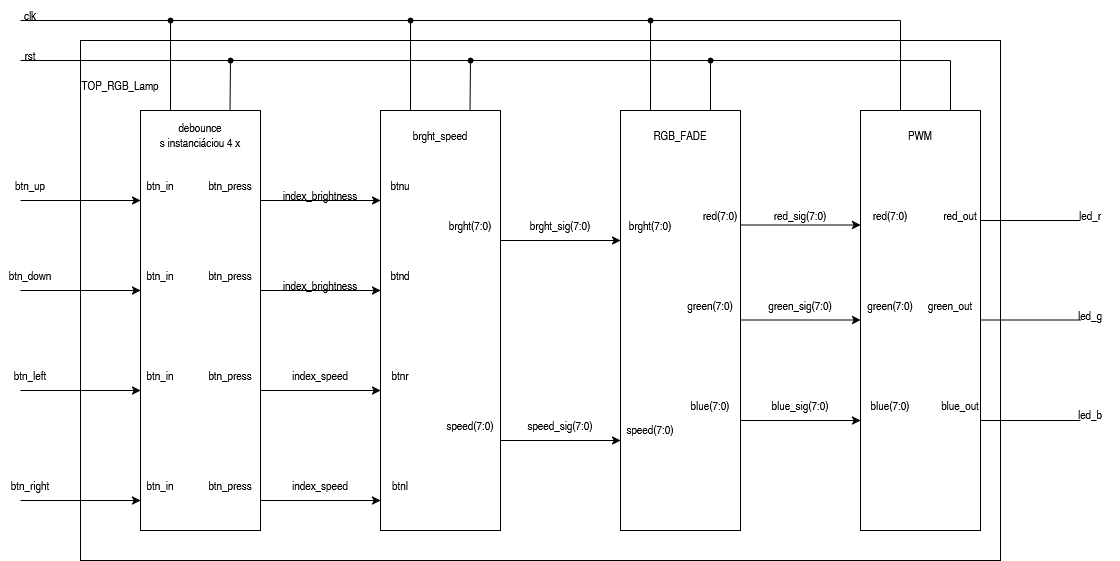

The diagram above was exported from draw.io. Its source (the exported page's mxGraphModel, read from the mxfile embedded in the PNG):
<mxGraphModel dx="1414" dy="779" grid="1" gridSize="10" guides="1" tooltips="1" connect="1" arrows="1" fold="1" page="1" pageScale="1" pageWidth="1169" pageHeight="827" math="0" shadow="0">
  <root>
    <mxCell id="0" />
    <mxCell id="1" parent="0" />
    <mxCell id="fsbWqApY4WyHXCjvC4jM-1" parent="1" style="rounded=0;whiteSpace=wrap;html=1;" value="" vertex="1">
      <mxGeometry height="520" width="920" x="80" y="40" as="geometry" />
    </mxCell>
    <mxCell id="fsbWqApY4WyHXCjvC4jM-2" parent="1" style="rounded=0;whiteSpace=wrap;html=1;" value="" vertex="1">
      <mxGeometry height="420" width="120" x="140" y="110" as="geometry" />
    </mxCell>
    <mxCell id="fsbWqApY4WyHXCjvC4jM-3" parent="1" style="rounded=0;whiteSpace=wrap;html=1;" value="" vertex="1">
      <mxGeometry height="420" width="120" x="380" y="110" as="geometry" />
    </mxCell>
    <mxCell id="fsbWqApY4WyHXCjvC4jM-4" parent="1" style="rounded=0;whiteSpace=wrap;html=1;" value="" vertex="1">
      <mxGeometry height="420" width="120" x="620" y="110" as="geometry" />
    </mxCell>
    <mxCell id="fsbWqApY4WyHXCjvC4jM-5" parent="1" style="rounded=0;whiteSpace=wrap;html=1;" value="" vertex="1">
      <mxGeometry height="420" width="120" x="860" y="110" as="geometry" />
    </mxCell>
    <mxCell id="fsbWqApY4WyHXCjvC4jM-9" edge="1" parent="1" style="endArrow=classic;html=1;rounded=0;" value="">
      <mxGeometry height="50" relative="1" width="50" as="geometry">
        <mxPoint x="260" y="500" as="sourcePoint" />
        <mxPoint x="380" y="500" as="targetPoint" />
      </mxGeometry>
    </mxCell>
    <mxCell id="fsbWqApY4WyHXCjvC4jM-10" edge="1" parent="1" style="endArrow=classic;html=1;rounded=0;" value="">
      <mxGeometry height="50" relative="1" width="50" as="geometry">
        <mxPoint x="260" y="390" as="sourcePoint" />
        <mxPoint x="380" y="390" as="targetPoint" />
      </mxGeometry>
    </mxCell>
    <mxCell id="fsbWqApY4WyHXCjvC4jM-11" edge="1" parent="1" style="endArrow=classic;html=1;rounded=0;" value="">
      <mxGeometry height="50" relative="1" width="50" as="geometry">
        <mxPoint x="260" y="290" as="sourcePoint" />
        <mxPoint x="380" y="290" as="targetPoint" />
      </mxGeometry>
    </mxCell>
    <mxCell id="fsbWqApY4WyHXCjvC4jM-12" edge="1" parent="1" style="endArrow=classic;html=1;rounded=0;" value="">
      <mxGeometry height="50" relative="1" width="50" as="geometry">
        <mxPoint x="260" y="200" as="sourcePoint" />
        <mxPoint x="380" y="200" as="targetPoint" />
      </mxGeometry>
    </mxCell>
    <mxCell id="fsbWqApY4WyHXCjvC4jM-13" edge="1" parent="1" style="endArrow=classic;html=1;rounded=0;" value="">
      <mxGeometry height="50" relative="1" width="50" as="geometry">
        <mxPoint x="500" y="240" as="sourcePoint" />
        <mxPoint x="620" y="240" as="targetPoint" />
      </mxGeometry>
    </mxCell>
    <mxCell id="fsbWqApY4WyHXCjvC4jM-15" parent="1" style="text;html=1;whiteSpace=wrap;strokeColor=none;fillColor=none;align=center;verticalAlign=middle;rounded=0;" value="debounce&lt;div&gt;s instanciáciou 4 x&lt;/div&gt;" vertex="1">
      <mxGeometry height="30" width="110" x="145" y="120" as="geometry" />
    </mxCell>
    <mxCell id="fsbWqApY4WyHXCjvC4jM-16" edge="1" parent="1" style="endArrow=classic;html=1;rounded=0;" value="">
      <mxGeometry height="50" relative="1" width="50" as="geometry">
        <mxPoint x="20" y="200" as="sourcePoint" />
        <mxPoint x="140" y="200" as="targetPoint" />
      </mxGeometry>
    </mxCell>
    <mxCell id="fsbWqApY4WyHXCjvC4jM-17" edge="1" parent="1" style="endArrow=classic;html=1;rounded=0;" value="">
      <mxGeometry height="50" relative="1" width="50" as="geometry">
        <mxPoint x="20" y="290" as="sourcePoint" />
        <mxPoint x="140" y="290" as="targetPoint" />
      </mxGeometry>
    </mxCell>
    <mxCell id="fsbWqApY4WyHXCjvC4jM-18" edge="1" parent="1" style="endArrow=classic;html=1;rounded=0;" value="">
      <mxGeometry height="50" relative="1" width="50" as="geometry">
        <mxPoint x="20" y="390" as="sourcePoint" />
        <mxPoint x="140" y="390" as="targetPoint" />
      </mxGeometry>
    </mxCell>
    <mxCell id="fsbWqApY4WyHXCjvC4jM-19" edge="1" parent="1" style="endArrow=classic;html=1;rounded=0;" value="">
      <mxGeometry height="50" relative="1" width="50" as="geometry">
        <mxPoint x="20" y="500" as="sourcePoint" />
        <mxPoint x="140" y="500" as="targetPoint" />
      </mxGeometry>
    </mxCell>
    <mxCell id="fsbWqApY4WyHXCjvC4jM-20" edge="1" parent="1" style="endArrow=classic;html=1;rounded=0;" value="">
      <mxGeometry height="50" relative="1" width="50" as="geometry">
        <mxPoint x="500" y="440" as="sourcePoint" />
        <mxPoint x="620" y="440" as="targetPoint" />
      </mxGeometry>
    </mxCell>
    <mxCell id="fsbWqApY4WyHXCjvC4jM-22" parent="1" style="text;html=1;whiteSpace=wrap;strokeColor=none;fillColor=none;align=center;verticalAlign=middle;rounded=0;" value="btn_up" vertex="1">
      <mxGeometry height="30" width="60" y="170" as="geometry" />
    </mxCell>
    <mxCell id="fsbWqApY4WyHXCjvC4jM-23" parent="1" style="text;html=1;whiteSpace=wrap;strokeColor=none;fillColor=none;align=center;verticalAlign=middle;rounded=0;" value="btn_down" vertex="1">
      <mxGeometry height="30" width="60" y="260" as="geometry" />
    </mxCell>
    <mxCell id="fsbWqApY4WyHXCjvC4jM-24" parent="1" style="text;html=1;whiteSpace=wrap;strokeColor=none;fillColor=none;align=center;verticalAlign=middle;rounded=0;" value="btn_left" vertex="1">
      <mxGeometry height="30" width="60" y="360" as="geometry" />
    </mxCell>
    <mxCell id="fsbWqApY4WyHXCjvC4jM-25" parent="1" style="text;html=1;whiteSpace=wrap;strokeColor=none;fillColor=none;align=center;verticalAlign=middle;rounded=0;" value="btn_right" vertex="1">
      <mxGeometry height="30" width="60" y="470" as="geometry" />
    </mxCell>
    <mxCell id="fsbWqApY4WyHXCjvC4jM-26" parent="1" style="text;html=1;whiteSpace=wrap;strokeColor=none;fillColor=none;align=center;verticalAlign=middle;rounded=0;" value="btn_in" vertex="1">
      <mxGeometry height="30" width="60" x="130" y="170" as="geometry" />
    </mxCell>
    <mxCell id="fsbWqApY4WyHXCjvC4jM-27" parent="1" style="text;html=1;whiteSpace=wrap;strokeColor=none;fillColor=none;align=center;verticalAlign=middle;rounded=0;" value="btn_in" vertex="1">
      <mxGeometry height="30" width="60" x="130" y="260" as="geometry" />
    </mxCell>
    <mxCell id="fsbWqApY4WyHXCjvC4jM-28" parent="1" style="text;html=1;whiteSpace=wrap;strokeColor=none;fillColor=none;align=center;verticalAlign=middle;rounded=0;" value="btn_in" vertex="1">
      <mxGeometry height="30" width="60" x="130" y="360" as="geometry" />
    </mxCell>
    <mxCell id="fsbWqApY4WyHXCjvC4jM-29" parent="1" style="text;html=1;whiteSpace=wrap;strokeColor=none;fillColor=none;align=center;verticalAlign=middle;rounded=0;" value="btn_in" vertex="1">
      <mxGeometry height="30" width="60" x="130" y="470" as="geometry" />
    </mxCell>
    <mxCell id="fsbWqApY4WyHXCjvC4jM-30" parent="1" style="text;html=1;whiteSpace=wrap;strokeColor=none;fillColor=none;align=center;verticalAlign=middle;rounded=0;" value="btn_press" vertex="1">
      <mxGeometry height="30" width="60" x="200" y="170" as="geometry" />
    </mxCell>
    <mxCell id="fsbWqApY4WyHXCjvC4jM-31" parent="1" style="text;html=1;whiteSpace=wrap;strokeColor=none;fillColor=none;align=center;verticalAlign=middle;rounded=0;" value="btn_press" vertex="1">
      <mxGeometry height="30" width="60" x="200" y="260" as="geometry" />
    </mxCell>
    <mxCell id="fsbWqApY4WyHXCjvC4jM-32" parent="1" style="text;html=1;whiteSpace=wrap;strokeColor=none;fillColor=none;align=center;verticalAlign=middle;rounded=0;" value="btn_press" vertex="1">
      <mxGeometry height="30" width="60" x="200" y="360" as="geometry" />
    </mxCell>
    <mxCell id="fsbWqApY4WyHXCjvC4jM-33" parent="1" style="text;html=1;whiteSpace=wrap;strokeColor=none;fillColor=none;align=center;verticalAlign=middle;rounded=0;" value="btn_press" vertex="1">
      <mxGeometry height="30" width="60" x="200" y="470" as="geometry" />
    </mxCell>
    <mxCell id="fsbWqApY4WyHXCjvC4jM-34" parent="1" style="text;html=1;whiteSpace=wrap;strokeColor=none;fillColor=none;align=center;verticalAlign=middle;rounded=0;" value="brght_speed" vertex="1">
      <mxGeometry height="30" width="60" x="410" y="120" as="geometry" />
    </mxCell>
    <mxCell id="fsbWqApY4WyHXCjvC4jM-35" parent="1" style="text;html=1;whiteSpace=wrap;strokeColor=none;fillColor=none;align=center;verticalAlign=middle;rounded=0;" value="btnr" vertex="1">
      <mxGeometry height="30" width="60" x="370" y="360" as="geometry" />
    </mxCell>
    <mxCell id="fsbWqApY4WyHXCjvC4jM-36" parent="1" style="text;html=1;whiteSpace=wrap;strokeColor=none;fillColor=none;align=center;verticalAlign=middle;rounded=0;" value="btnu" vertex="1">
      <mxGeometry height="30" width="60" x="370" y="170" as="geometry" />
    </mxCell>
    <mxCell id="fsbWqApY4WyHXCjvC4jM-37" parent="1" style="text;html=1;whiteSpace=wrap;strokeColor=none;fillColor=none;align=center;verticalAlign=middle;rounded=0;" value="btnd" vertex="1">
      <mxGeometry height="30" width="60" x="370" y="260" as="geometry" />
    </mxCell>
    <mxCell id="fsbWqApY4WyHXCjvC4jM-38" parent="1" style="text;html=1;whiteSpace=wrap;strokeColor=none;fillColor=none;align=center;verticalAlign=middle;rounded=0;" value="btnl" vertex="1">
      <mxGeometry height="30" width="60" x="370" y="470" as="geometry" />
    </mxCell>
    <mxCell id="fsbWqApY4WyHXCjvC4jM-39" parent="1" style="text;html=1;whiteSpace=wrap;strokeColor=none;fillColor=none;align=center;verticalAlign=middle;rounded=0;" value="brght(7:0)" vertex="1">
      <mxGeometry height="30" width="60" x="440" y="210" as="geometry" />
    </mxCell>
    <mxCell id="fsbWqApY4WyHXCjvC4jM-40" parent="1" style="text;html=1;whiteSpace=wrap;strokeColor=none;fillColor=none;align=center;verticalAlign=middle;rounded=0;" value="speed(7:0)" vertex="1">
      <mxGeometry height="30" width="60" x="440" y="410" as="geometry" />
    </mxCell>
    <mxCell id="fsbWqApY4WyHXCjvC4jM-41" edge="1" parent="1" style="endArrow=none;html=1;rounded=0;" value="">
      <mxGeometry height="50" relative="1" width="50" as="geometry">
        <mxPoint x="20" y="20" as="sourcePoint" />
        <mxPoint x="900" y="20" as="targetPoint" />
      </mxGeometry>
    </mxCell>
    <mxCell id="fsbWqApY4WyHXCjvC4jM-42" edge="1" parent="1" style="endArrow=none;html=1;rounded=0;exitX=0.5;exitY=0;exitDx=0;exitDy=0;" value="">
      <mxGeometry height="50" relative="1" width="50" as="geometry">
        <mxPoint x="900" y="110" as="sourcePoint" />
        <mxPoint x="900" y="20" as="targetPoint" />
      </mxGeometry>
    </mxCell>
    <mxCell id="fsbWqApY4WyHXCjvC4jM-43" edge="1" parent="1" style="endArrow=none;html=1;rounded=0;" value="">
      <mxGeometry height="50" relative="1" width="50" as="geometry">
        <mxPoint x="20" y="60" as="sourcePoint" />
        <mxPoint x="950" y="60" as="targetPoint" />
      </mxGeometry>
    </mxCell>
    <mxCell id="fsbWqApY4WyHXCjvC4jM-44" edge="1" parent="1" source="fsbWqApY4WyHXCjvC4jM-5" style="endArrow=none;html=1;rounded=0;exitX=0.75;exitY=0;exitDx=0;exitDy=0;" value="">
      <mxGeometry height="50" relative="1" width="50" as="geometry">
        <mxPoint x="900" y="110" as="sourcePoint" />
        <mxPoint x="950" y="60" as="targetPoint" />
      </mxGeometry>
    </mxCell>
    <mxCell id="fsbWqApY4WyHXCjvC4jM-45" edge="1" parent="1" source="fsbWqApY4WyHXCjvC4jM-62" style="endArrow=none;html=1;rounded=0;exitDx=0;exitDy=0;" value="">
      <mxGeometry height="50" relative="1" width="50" as="geometry">
        <mxPoint x="710" y="110" as="sourcePoint" />
        <mxPoint x="710" y="60" as="targetPoint" />
      </mxGeometry>
    </mxCell>
    <mxCell id="fsbWqApY4WyHXCjvC4jM-46" edge="1" parent="1" source="fsbWqApY4WyHXCjvC4jM-58" style="endArrow=none;html=1;rounded=0;exitDx=0;exitDy=0;" value="">
      <mxGeometry height="50" relative="1" width="50" as="geometry">
        <mxPoint x="469.5" y="110" as="sourcePoint" />
        <mxPoint x="469.5" y="60" as="targetPoint" />
      </mxGeometry>
    </mxCell>
    <mxCell id="fsbWqApY4WyHXCjvC4jM-47" edge="1" parent="1" source="fsbWqApY4WyHXCjvC4jM-54" style="endArrow=none;html=1;rounded=0;exitDx=0;exitDy=0;" value="">
      <mxGeometry height="50" relative="1" width="50" as="geometry">
        <mxPoint x="229.5" y="110" as="sourcePoint" />
        <mxPoint x="229.5" y="60" as="targetPoint" />
      </mxGeometry>
    </mxCell>
    <mxCell id="fsbWqApY4WyHXCjvC4jM-48" edge="1" parent="1" source="fsbWqApY4WyHXCjvC4jM-60" style="endArrow=none;html=1;rounded=0;exitDx=0;exitDy=0;" value="">
      <mxGeometry height="50" relative="1" width="50" as="geometry">
        <mxPoint x="650" y="110" as="sourcePoint" />
        <mxPoint x="650" y="20" as="targetPoint" />
      </mxGeometry>
    </mxCell>
    <mxCell id="fsbWqApY4WyHXCjvC4jM-49" edge="1" parent="1" source="fsbWqApY4WyHXCjvC4jM-56" style="endArrow=none;html=1;rounded=0;exitDx=0;exitDy=0;" value="">
      <mxGeometry height="50" relative="1" width="50" as="geometry">
        <mxPoint x="410" y="110" as="sourcePoint" />
        <mxPoint x="410" y="20" as="targetPoint" />
      </mxGeometry>
    </mxCell>
    <mxCell id="fsbWqApY4WyHXCjvC4jM-50" edge="1" parent="1" source="fsbWqApY4WyHXCjvC4jM-51" style="endArrow=none;html=1;rounded=0;exitDx=0;exitDy=0;" value="">
      <mxGeometry height="50" relative="1" width="50" as="geometry">
        <mxPoint x="170" y="110" as="sourcePoint" />
        <mxPoint x="170" y="20" as="targetPoint" />
      </mxGeometry>
    </mxCell>
    <mxCell id="fsbWqApY4WyHXCjvC4jM-52" edge="1" parent="1" style="endArrow=none;html=1;rounded=0;exitX=0.5;exitY=0;exitDx=0;exitDy=0;" target="fsbWqApY4WyHXCjvC4jM-51" value="">
      <mxGeometry height="50" relative="1" width="50" as="geometry">
        <mxPoint x="170" y="110" as="sourcePoint" />
        <mxPoint x="170" y="20" as="targetPoint" />
      </mxGeometry>
    </mxCell>
    <mxCell id="fsbWqApY4WyHXCjvC4jM-51" parent="1" style="shape=waypoint;sketch=0;size=6;pointerEvents=1;points=[];fillColor=none;resizable=0;rotatable=0;perimeter=centerPerimeter;snapToPoint=1;" value="" vertex="1">
      <mxGeometry height="20" width="20" x="160" y="10" as="geometry" />
    </mxCell>
    <mxCell id="fsbWqApY4WyHXCjvC4jM-55" edge="1" parent="1" style="endArrow=none;html=1;rounded=0;exitX=0.75;exitY=0;exitDx=0;exitDy=0;" target="fsbWqApY4WyHXCjvC4jM-54" value="">
      <mxGeometry height="50" relative="1" width="50" as="geometry">
        <mxPoint x="229.5" y="110" as="sourcePoint" />
        <mxPoint x="229.5" y="60" as="targetPoint" />
      </mxGeometry>
    </mxCell>
    <mxCell id="fsbWqApY4WyHXCjvC4jM-54" parent="1" style="shape=waypoint;sketch=0;size=6;pointerEvents=1;points=[];fillColor=none;resizable=0;rotatable=0;perimeter=centerPerimeter;snapToPoint=1;" value="" vertex="1">
      <mxGeometry height="20" width="20" x="220" y="50" as="geometry" />
    </mxCell>
    <mxCell id="fsbWqApY4WyHXCjvC4jM-57" edge="1" parent="1" style="endArrow=none;html=1;rounded=0;exitX=0.5;exitY=0;exitDx=0;exitDy=0;" target="fsbWqApY4WyHXCjvC4jM-56" value="">
      <mxGeometry height="50" relative="1" width="50" as="geometry">
        <mxPoint x="410" y="110" as="sourcePoint" />
        <mxPoint x="410" y="20" as="targetPoint" />
      </mxGeometry>
    </mxCell>
    <mxCell id="fsbWqApY4WyHXCjvC4jM-56" parent="1" style="shape=waypoint;sketch=0;size=6;pointerEvents=1;points=[];fillColor=none;resizable=0;rotatable=0;perimeter=centerPerimeter;snapToPoint=1;" value="" vertex="1">
      <mxGeometry height="20" width="20" x="400" y="10" as="geometry" />
    </mxCell>
    <mxCell id="fsbWqApY4WyHXCjvC4jM-59" edge="1" parent="1" style="endArrow=none;html=1;rounded=0;exitX=0.75;exitY=0;exitDx=0;exitDy=0;" target="fsbWqApY4WyHXCjvC4jM-58" value="">
      <mxGeometry height="50" relative="1" width="50" as="geometry">
        <mxPoint x="469.5" y="110" as="sourcePoint" />
        <mxPoint x="469.5" y="60" as="targetPoint" />
      </mxGeometry>
    </mxCell>
    <mxCell id="fsbWqApY4WyHXCjvC4jM-58" parent="1" style="shape=waypoint;sketch=0;size=6;pointerEvents=1;points=[];fillColor=none;resizable=0;rotatable=0;perimeter=centerPerimeter;snapToPoint=1;" value="" vertex="1">
      <mxGeometry height="20" width="20" x="460" y="50" as="geometry" />
    </mxCell>
    <mxCell id="fsbWqApY4WyHXCjvC4jM-61" edge="1" parent="1" style="endArrow=none;html=1;rounded=0;exitX=0.5;exitY=0;exitDx=0;exitDy=0;" target="fsbWqApY4WyHXCjvC4jM-60" value="">
      <mxGeometry height="50" relative="1" width="50" as="geometry">
        <mxPoint x="650" y="110" as="sourcePoint" />
        <mxPoint x="650" y="20" as="targetPoint" />
      </mxGeometry>
    </mxCell>
    <mxCell id="fsbWqApY4WyHXCjvC4jM-60" parent="1" style="shape=waypoint;sketch=0;size=6;pointerEvents=1;points=[];fillColor=none;resizable=0;rotatable=0;perimeter=centerPerimeter;snapToPoint=1;" value="" vertex="1">
      <mxGeometry height="20" width="20" x="640" y="10" as="geometry" />
    </mxCell>
    <mxCell id="fsbWqApY4WyHXCjvC4jM-63" edge="1" parent="1" style="endArrow=none;html=1;rounded=0;exitX=0.75;exitY=0;exitDx=0;exitDy=0;" target="fsbWqApY4WyHXCjvC4jM-62" value="">
      <mxGeometry height="50" relative="1" width="50" as="geometry">
        <mxPoint x="710" y="110" as="sourcePoint" />
        <mxPoint x="710" y="60" as="targetPoint" />
      </mxGeometry>
    </mxCell>
    <mxCell id="fsbWqApY4WyHXCjvC4jM-62" parent="1" style="shape=waypoint;sketch=0;size=6;pointerEvents=1;points=[];fillColor=none;resizable=0;rotatable=0;perimeter=centerPerimeter;snapToPoint=1;" value="" vertex="1">
      <mxGeometry height="20" width="20" x="700" y="50" as="geometry" />
    </mxCell>
    <mxCell id="fsbWqApY4WyHXCjvC4jM-64" parent="1" style="text;html=1;whiteSpace=wrap;strokeColor=none;fillColor=none;align=center;verticalAlign=middle;rounded=0;" value="index_brightness" vertex="1">
      <mxGeometry height="30" width="60" x="290" y="180" as="geometry" />
    </mxCell>
    <mxCell id="fsbWqApY4WyHXCjvC4jM-65" parent="1" style="text;html=1;whiteSpace=wrap;strokeColor=none;fillColor=none;align=center;verticalAlign=middle;rounded=0;" value="index_brightness" vertex="1">
      <mxGeometry height="30" width="60" x="290" y="270" as="geometry" />
    </mxCell>
    <mxCell id="fsbWqApY4WyHXCjvC4jM-66" parent="1" style="text;html=1;whiteSpace=wrap;strokeColor=none;fillColor=none;align=center;verticalAlign=middle;rounded=0;" value="index_speed" vertex="1">
      <mxGeometry height="30" width="60" x="290" y="360" as="geometry" />
    </mxCell>
    <mxCell id="fsbWqApY4WyHXCjvC4jM-67" parent="1" style="text;html=1;whiteSpace=wrap;strokeColor=none;fillColor=none;align=center;verticalAlign=middle;rounded=0;" value="index_speed" vertex="1">
      <mxGeometry height="30" width="60" x="290" y="470" as="geometry" />
    </mxCell>
    <mxCell id="fsbWqApY4WyHXCjvC4jM-68" parent="1" style="text;html=1;whiteSpace=wrap;strokeColor=none;fillColor=none;align=center;verticalAlign=middle;rounded=0;" value="brght_sig(7:0)" vertex="1">
      <mxGeometry height="30" width="60" x="530" y="210" as="geometry" />
    </mxCell>
    <mxCell id="fsbWqApY4WyHXCjvC4jM-69" parent="1" style="text;html=1;whiteSpace=wrap;strokeColor=none;fillColor=none;align=center;verticalAlign=middle;rounded=0;" value="&lt;div&gt;speed_sig(7:0)&lt;/div&gt;" vertex="1">
      <mxGeometry height="30" width="60" x="530" y="410" as="geometry" />
    </mxCell>
    <mxCell id="fsbWqApY4WyHXCjvC4jM-70" parent="1" style="text;html=1;whiteSpace=wrap;strokeColor=none;fillColor=none;align=center;verticalAlign=middle;rounded=0;" value="RGB_FADE" vertex="1">
      <mxGeometry height="30" width="60" x="650" y="120" as="geometry" />
    </mxCell>
    <mxCell id="fsbWqApY4WyHXCjvC4jM-71" parent="1" style="text;html=1;whiteSpace=wrap;strokeColor=none;fillColor=none;align=center;verticalAlign=middle;rounded=0;" value="PWM" vertex="1">
      <mxGeometry height="30" width="60" x="890" y="120" as="geometry" />
    </mxCell>
    <mxCell id="fsbWqApY4WyHXCjvC4jM-72" edge="1" parent="1" style="endArrow=none;html=1;rounded=0;" value="">
      <mxGeometry height="50" relative="1" width="50" as="geometry">
        <mxPoint x="980" y="220" as="sourcePoint" />
        <mxPoint x="1080" y="220" as="targetPoint" />
      </mxGeometry>
    </mxCell>
    <mxCell id="fsbWqApY4WyHXCjvC4jM-73" edge="1" parent="1" style="endArrow=none;html=1;rounded=0;" value="">
      <mxGeometry height="50" relative="1" width="50" as="geometry">
        <mxPoint x="980" y="319.5" as="sourcePoint" />
        <mxPoint x="1080" y="319.5" as="targetPoint" />
      </mxGeometry>
    </mxCell>
    <mxCell id="fsbWqApY4WyHXCjvC4jM-74" edge="1" parent="1" style="endArrow=none;html=1;rounded=0;" value="">
      <mxGeometry height="50" relative="1" width="50" as="geometry">
        <mxPoint x="980" y="420" as="sourcePoint" />
        <mxPoint x="1080" y="420" as="targetPoint" />
      </mxGeometry>
    </mxCell>
    <mxCell id="fsbWqApY4WyHXCjvC4jM-75" parent="1" style="text;html=1;whiteSpace=wrap;strokeColor=none;fillColor=none;align=center;verticalAlign=middle;rounded=0;" value="led_r" vertex="1">
      <mxGeometry height="30" width="60" x="1060" y="200" as="geometry" />
    </mxCell>
    <mxCell id="fsbWqApY4WyHXCjvC4jM-76" parent="1" style="text;html=1;whiteSpace=wrap;strokeColor=none;fillColor=none;align=center;verticalAlign=middle;rounded=0;" value="led_g" vertex="1">
      <mxGeometry height="30" width="60" x="1060" y="300" as="geometry" />
    </mxCell>
    <mxCell id="fsbWqApY4WyHXCjvC4jM-77" parent="1" style="text;html=1;whiteSpace=wrap;strokeColor=none;fillColor=none;align=center;verticalAlign=middle;rounded=0;" value="led_b" vertex="1">
      <mxGeometry height="30" width="60" x="1060" y="399" as="geometry" />
    </mxCell>
    <mxCell id="fsbWqApY4WyHXCjvC4jM-79" parent="1" style="text;html=1;whiteSpace=wrap;strokeColor=none;fillColor=none;align=center;verticalAlign=middle;rounded=0;" value="clk" vertex="1">
      <mxGeometry height="30" width="60" as="geometry" />
    </mxCell>
    <mxCell id="fsbWqApY4WyHXCjvC4jM-80" parent="1" style="text;html=1;whiteSpace=wrap;strokeColor=none;fillColor=none;align=center;verticalAlign=middle;rounded=0;" value="rst" vertex="1">
      <mxGeometry height="30" width="60" y="40" as="geometry" />
    </mxCell>
    <mxCell id="F77yFXFytPecuoyf53lC-3" edge="1" parent="1" style="endArrow=classic;html=1;rounded=0;" value="">
      <mxGeometry height="50" relative="1" width="50" as="geometry">
        <mxPoint x="740" y="224.5" as="sourcePoint" />
        <mxPoint x="860" y="224.5" as="targetPoint" />
      </mxGeometry>
    </mxCell>
    <mxCell id="F77yFXFytPecuoyf53lC-4" edge="1" parent="1" style="endArrow=classic;html=1;rounded=0;" value="">
      <mxGeometry height="50" relative="1" width="50" as="geometry">
        <mxPoint x="740" y="319.5" as="sourcePoint" />
        <mxPoint x="860" y="319.5" as="targetPoint" />
      </mxGeometry>
    </mxCell>
    <mxCell id="F77yFXFytPecuoyf53lC-5" edge="1" parent="1" style="endArrow=classic;html=1;rounded=0;" value="">
      <mxGeometry height="50" relative="1" width="50" as="geometry">
        <mxPoint x="740" y="420" as="sourcePoint" />
        <mxPoint x="860" y="420" as="targetPoint" />
      </mxGeometry>
    </mxCell>
    <mxCell id="F77yFXFytPecuoyf53lC-6" parent="1" style="text;html=1;whiteSpace=wrap;strokeColor=none;fillColor=none;align=center;verticalAlign=middle;rounded=0;" value="red(7:0)" vertex="1">
      <mxGeometry height="30" width="60" x="690" y="200" as="geometry" />
    </mxCell>
    <mxCell id="F77yFXFytPecuoyf53lC-7" parent="1" style="text;html=1;whiteSpace=wrap;strokeColor=none;fillColor=none;align=center;verticalAlign=middle;rounded=0;" value="blue(7:0)" vertex="1">
      <mxGeometry height="30" width="60" x="680" y="390" as="geometry" />
    </mxCell>
    <mxCell id="F77yFXFytPecuoyf53lC-8" parent="1" style="text;html=1;whiteSpace=wrap;strokeColor=none;fillColor=none;align=center;verticalAlign=middle;rounded=0;" value="green(7:0)" vertex="1">
      <mxGeometry height="30" width="60" x="680" y="290" as="geometry" />
    </mxCell>
    <mxCell id="F77yFXFytPecuoyf53lC-9" parent="1" style="text;html=1;whiteSpace=wrap;strokeColor=none;fillColor=none;align=center;verticalAlign=middle;rounded=0;" value="red_sig(7:0)" vertex="1">
      <mxGeometry height="30" width="60" x="770" y="200" as="geometry" />
    </mxCell>
    <mxCell id="F77yFXFytPecuoyf53lC-10" parent="1" style="text;html=1;whiteSpace=wrap;strokeColor=none;fillColor=none;align=center;verticalAlign=middle;rounded=0;" value="blue_sig(7:0)" vertex="1">
      <mxGeometry height="30" width="60" x="770" y="390" as="geometry" />
    </mxCell>
    <mxCell id="F77yFXFytPecuoyf53lC-11" parent="1" style="text;html=1;whiteSpace=wrap;strokeColor=none;fillColor=none;align=center;verticalAlign=middle;rounded=0;" value="green_sig(7:0)" vertex="1">
      <mxGeometry height="30" width="60" x="770" y="290" as="geometry" />
    </mxCell>
    <mxCell id="F77yFXFytPecuoyf53lC-13" parent="1" style="text;html=1;whiteSpace=wrap;strokeColor=none;fillColor=none;align=center;verticalAlign=middle;rounded=0;" value="red(7:0)" vertex="1">
      <mxGeometry height="30" width="60" x="860" y="200" as="geometry" />
    </mxCell>
    <mxCell id="F77yFXFytPecuoyf53lC-14" parent="1" style="text;html=1;whiteSpace=wrap;strokeColor=none;fillColor=none;align=center;verticalAlign=middle;rounded=0;" value="blue(7:0)" vertex="1">
      <mxGeometry height="30" width="60" x="860" y="390" as="geometry" />
    </mxCell>
    <mxCell id="F77yFXFytPecuoyf53lC-15" parent="1" style="text;html=1;whiteSpace=wrap;strokeColor=none;fillColor=none;align=center;verticalAlign=middle;rounded=0;" value="green(7:0)" vertex="1">
      <mxGeometry height="30" width="60" x="860" y="290" as="geometry" />
    </mxCell>
    <mxCell id="F77yFXFytPecuoyf53lC-18" parent="1" style="text;html=1;whiteSpace=wrap;strokeColor=none;fillColor=none;align=center;verticalAlign=middle;rounded=0;" value="red_out" vertex="1">
      <mxGeometry height="30" width="60" x="930" y="200" as="geometry" />
    </mxCell>
    <mxCell id="F77yFXFytPecuoyf53lC-19" parent="1" style="text;html=1;whiteSpace=wrap;strokeColor=none;fillColor=none;align=center;verticalAlign=middle;rounded=0;" value="green_out" vertex="1">
      <mxGeometry height="30" width="60" x="920" y="290" as="geometry" />
    </mxCell>
    <mxCell id="F77yFXFytPecuoyf53lC-20" parent="1" style="text;html=1;whiteSpace=wrap;strokeColor=none;fillColor=none;align=center;verticalAlign=middle;rounded=0;" value="blue_out" vertex="1">
      <mxGeometry height="30" width="60" x="930" y="390" as="geometry" />
    </mxCell>
    <mxCell id="F77yFXFytPecuoyf53lC-23" parent="1" style="text;html=1;whiteSpace=wrap;strokeColor=none;fillColor=none;align=center;verticalAlign=middle;rounded=0;" value="TOP_RGB_Lamp" vertex="1">
      <mxGeometry height="30" width="60" x="90" y="70" as="geometry" />
    </mxCell>
    <mxCell id="F77yFXFytPecuoyf53lC-24" parent="1" style="text;html=1;whiteSpace=wrap;strokeColor=none;fillColor=none;align=center;verticalAlign=middle;rounded=0;" value="speed(7:0)" vertex="1">
      <mxGeometry height="30" width="60" x="620" y="414" as="geometry" />
    </mxCell>
    <mxCell id="F77yFXFytPecuoyf53lC-25" parent="1" style="text;html=1;whiteSpace=wrap;strokeColor=none;fillColor=none;align=center;verticalAlign=middle;rounded=0;" value="brght(7:0)" vertex="1">
      <mxGeometry height="30" width="60" x="620" y="210" as="geometry" />
    </mxCell>
  </root>
</mxGraphModel>